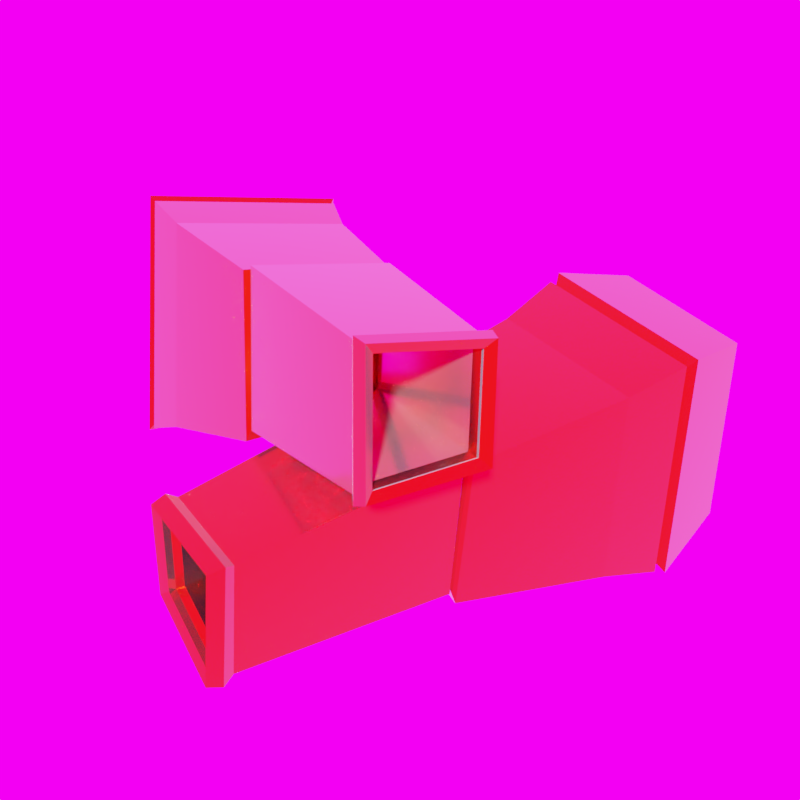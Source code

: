 # Source: RenderScene.blend  (saved by Blender 2.79.0; exported with 4.5.12 LTS)
import bpy
from mathutils import Matrix  # noqa: F401  (used for matrix-valued properties, if any)

bpy.ops.wm.read_factory_settings(use_empty=True)
scene = bpy.context.scene
scene.name = 'Scene'

# ---- collections
col_collection_1 = bpy.data.collections.new('Collection 1'); scene.collection.children.link(col_collection_1)

# ---- images (referenced by path relative to the original .blend; pixels are not part of the script)
import os
ASSET_DIR = os.environ.get("B2B_ASSET_DIR", "")  # directory of the original .blend (textures are referenced by path, not embedded)
HERE = os.path.dirname(os.path.abspath(__file__))  # packed textures are extracted next to this script under _unpacked/

def load_image(name, relpath, width, height, colorspace="sRGB"):
    """Load a texture the original file referenced (path relative to the .blend, or extracted next to this script)."""
    p = next((c for c in (os.path.join(HERE, relpath), os.path.join(ASSET_DIR, relpath)) if relpath and os.path.exists(c)), "")
    if p:
        img = bpy.data.images.load(p, check_existing=True)
        img.name = name
    else:  # same state as the original file: an image datablock whose file is absent (Cycles renders it pink)
        img = bpy.data.images.new(name, width, height)
        img.source = "FILE"
        img.filepath = "//" + (relpath or name)
    img.colorspace_settings.name = colorspace
    return img
img_fallout_jpg = load_image('fallout.jpg', 'fallout.jpg', 1024, 1024, 'sRGB')

# ---- materials (node trees are filled in below, after node groups)
mat_bronze = bpy.data.materials.new('Bronze')
mat_bronze.alpha_threshold = 0.0
mat_bronze.roughness = 0.5
mat_material_002 = bpy.data.materials.new('Material.002')
mat_material_002.alpha_threshold = 0.0
mat_material_002.roughness = 0.5

# ---- material node trees
mat_bronze.use_nodes = True; mat_bronze.node_tree.nodes.clear()
_N = mat_bronze.node_tree.nodes; _L = mat_bronze.node_tree.links
n0 = _N.new('ShaderNodeOutputMaterial'); n0.name = 'Material Output'; n0.location = (300, 300)
n1 = _N.new('ShaderNodeBsdfPrincipled'); n1.name = 'Principled BSDF'; n1.location = (-306, 338)
n1.width = 150
n1.subsurface_method = 'BURLEY'
n1.inputs[0].default_value = (0.686, 0.07055, 0.0, 1.0)
n1.inputs[1].default_value = 1.0
n1.inputs[2].default_value = 0.1392
n1.inputs[3].default_value = 1.45
n1.inputs[9].default_value = (1.0, 1.0, 1.0)
n1.inputs[15].default_value = 0.3103
n1.inputs[16].default_value = 0.5388
n1.inputs[24].default_value = 0.1871
_L.new(n1.outputs[0], n0.inputs[0])
n0.is_active_output = True
mat_material_002.use_nodes = True; mat_material_002.node_tree.nodes.clear()
_N = mat_material_002.node_tree.nodes; _L = mat_material_002.node_tree.links
n0 = _N.new('ShaderNodeOutputMaterial'); n0.name = 'Material Output'; n0.location = (300, 300)
n1 = _N.new('ShaderNodeBsdfDiffuse'); n1.name = 'Diffuse BSDF'; n1.location = (10, 300)
n1.inputs[0].default_value = (0.214, 0.214, 0.214, 1.0)
_L.new(n1.outputs[0], n0.inputs[0])
n0.is_active_output = True

# ---- world
world_world = bpy.data.worlds.new('World'); scene.world = world_world
world_world.use_nodes = True; world_world.node_tree.nodes.clear()
_N = world_world.node_tree.nodes; _L = world_world.node_tree.links
n0 = _N.new('ShaderNodeOutputWorld'); n0.name = 'World Output'; n0.location = (300, 300)
n1 = _N.new('ShaderNodeBackground'); n1.name = 'Background'; n1.location = (10, 300)
n1.inputs[1].default_value = 1.5
n2 = _N.new('ShaderNodeTexEnvironment'); n2.name = 'Environment Texture'; n2.location = (-180, 300)
n2.width = 140
n2.image = img_fallout_jpg
n2.interpolation = 'Closest'
n3 = _N.new('ShaderNodeTexCoord'); n3.name = 'Texture Coordinate'; n3.location = (-853, 355)
n4 = _N.new('ShaderNodeMapping'); n4.name = 'Mapping'; n4.location = (-577, 458)
n4.inputs[2].default_value = (0.0, 0.0, 1.222)
_L.new(n1.outputs[0], n0.inputs[0])
_L.new(n2.outputs[0], n1.inputs[0])
_L.new(n3.outputs[0], n4.inputs[0])
_L.new(n4.outputs[0], n2.inputs[0])
n0.is_active_output = True
world_world.color = (0.05088, 0.05088, 0.05088)
world_world.use_sun_shadow = False
world_world.sun_shadow_jitter_overblur = 0.0
world_world.cycles.sampling_method = 'MANUAL'
world_world.light_settings.ao_factor = 0.04138
world_world.light_settings.distance = 0.4

# ---- cameras
cam_camera = bpy.data.cameras.new('Camera')
cam_camera.clip_end = 100.0
cam_camera.sensor_width = 32.0
cam_camera.sensor_height = 18.0
cam_camera.ortho_scale = 7.0
cam_camera.shift_x = 0.04
cam_camera.shift_y = -0.14
cam_camera.dof.focus_distance = 0.0

# ---- lights
light_lamp = bpy.data.lights.new('Lamp', 'SUN')
light_lamp.transmission_factor = 0.0
light_lamp.cutoff_distance = 30.0
light_lamp.angle = 0.1993
light_lamp.energy = 0.6
light_lamp.shadow_buffer_clip_start = 1.001
light_lamp.shadow_soft_size = 0.1
light_lamp.shadow_cascade_max_distance = 1000.0

# ---- meshes
me_cube_000 = bpy.data.meshes.new('Cube.000')
me_cube_000.from_pydata([(0.4586, -0.4354, -0.4268), (0.4259, -0.4363, 0.4252), (0.4678, 0.3553, -0.4245), (0.5015, 0.4953, 0.4135), (-1.49, -0.5836, -0.5967), (-1.439, -0.6045, 0.4166), (-1.488, 0.579, -0.5975), (-1.439, 0.6381, 0.4151), (-0.473, 0.5404, -0.5343), (-0.4781, 0.6505, 0.5305), (-0.4725, -0.5884, -0.5309), (-0.5135, -0.5979, 0.5336), (-0.9309, 0.779, 0.5812), (-0.9634, -0.711, -0.6684), (-0.9634, 0.677, -0.6704), (-0.9534, -0.7289, 0.5835), (-0.9038, 0.6129, -0.6175), (-0.9047, -0.6633, 0.5407), (-0.8833, 0.7115, 0.5384), (-0.9047, -0.6457, -0.616), (-0.882, 0.6462, -0.6402), (-0.8853, -0.6997, 0.5698), (-0.8599, 0.7511, 0.5676), (-0.8823, -0.6831, -0.6382), (0.4659, -0.441, -0.3631), (0.4406, -0.4416, 0.3599), (0.5002, 0.2564, -0.3821), (0.5277, 0.3787, 0.3722), (0.5074, -0.467, -0.4047), (0.4743, -0.4669, 0.4003), (0.505, 0.292, -0.4095), (0.532, 0.4275, 0.396), (1.814, -0.3067, -0.266), (1.791, -0.3055, 0.3713), (1.815, 0.2929, -0.269), (1.829, 0.3943, 0.3631), (1.873, -0.3336, -0.2905), (1.846, -0.3333, 0.3954), (1.872, 0.3134, -0.2953), (1.898, 0.4267, 0.3904), (1.963, -0.3123, -0.2707), (1.94, -0.3126, 0.3759), (1.96, 0.2964, -0.2756), (1.988, 0.4015, 0.3694), (0.4256, -0.3862, -0.3716), (0.3948, -0.3862, 0.3698), (0.4256, 0.3109, -0.3716), (0.4563, 0.4445, 0.3698), (-1.467, -0.5321, -0.5384), (-1.407, -0.5493, 0.3672), (-1.467, 0.5279, -0.5384), (-1.407, 0.5814, 0.3672), (-0.4959, 0.4884, -0.4766), (-0.4985, 0.5937, 0.4766), (-0.4959, -0.5332, -0.4766), (-0.5321, -0.5436, 0.4766), (-0.9483, 0.7207, 0.528), (-0.9838, -0.6551, -0.6136), (-0.9838, 0.6232, -0.6136), (-0.9689, -0.6721, 0.528), (-0.9171, 0.5625, -0.5556), (-0.9096, -0.6082, 0.4816), (-0.8889, 0.6541, 0.4816), (-0.9171, -0.5933, -0.5556), (-0.8699, 0.5917, -0.5816), (-0.8669, -0.6421, 0.516), (-0.8433, 0.691, 0.516), (-0.8699, -0.6267, -0.5816), (0.4803, -0.377, -0.3158), (0.4542, -0.377, 0.3131), (0.4803, 0.2144, -0.3158), (0.5064, 0.3277, 0.3131), (0.5283, -0.4116, -0.3495), (0.4993, -0.4116, 0.3467), (0.5283, 0.243, -0.3495), (0.5571, 0.3684, 0.3467), (1.84, -0.2533, -0.2111), (1.818, -0.2533, 0.3162), (1.84, 0.2425, -0.2111), (1.862, 0.3375, 0.3162), (1.881, -0.2765, -0.2337), (1.857, -0.2765, 0.3387), (1.881, 0.2616, -0.2337), (1.904, 0.3647, 0.3387), (1.929, -0.2607, -0.2183), (1.907, -0.2607, 0.3233), (1.929, 0.2485, -0.2183), (1.952, 0.3461, 0.3233)], [], [(14, 6, 7, 12), (10, 0, 1, 11), (14, 13, 4, 6), (9, 11, 1, 3), (22, 21, 11, 9), (2, 0, 10, 8), (23, 10, 11, 21), (2, 8, 9, 3), (4, 13, 15, 5), (7, 5, 15, 12), (16, 19, 13, 14), (16, 14, 12, 18), (20, 16, 18, 22), (20, 23, 19, 16), (13, 19, 17, 15), (12, 15, 17, 18), (8, 10, 23, 20), (8, 20, 22, 9), (19, 23, 21, 17), (18, 17, 21, 22), (1, 25, 27, 3), (2, 26, 24, 0), (3, 27, 26, 2), (0, 24, 25, 1), (25, 29, 31, 27), (26, 30, 28, 24), (27, 31, 30, 26), (24, 28, 29, 25), (29, 33, 35, 31), (30, 34, 32, 28), (31, 35, 34, 30), (28, 32, 33, 29), (35, 39, 38, 34), (32, 36, 37, 33), (33, 37, 39, 35), (34, 38, 36, 32), (37, 41, 43, 39), (38, 42, 40, 36), (39, 43, 42, 38), (36, 40, 41, 37), (58, 56, 51, 50), (54, 55, 45, 44), (58, 50, 48, 57), (53, 47, 45, 55), (66, 53, 55, 65), (46, 52, 54, 44), (67, 65, 55, 54), (46, 47, 53, 52), (48, 49, 59, 57), (51, 56, 59, 49), (60, 58, 57, 63), (60, 62, 56, 58), (64, 66, 62, 60), (64, 60, 63, 67), (57, 59, 61, 63), (56, 62, 61, 59), (52, 64, 67, 54), (52, 53, 66, 64), (63, 61, 65, 67), (62, 66, 65, 61), (45, 47, 71, 69), (46, 44, 68, 70), (47, 46, 70, 71), (44, 45, 69, 68), (69, 71, 75, 73), (70, 68, 72, 74), (71, 70, 74, 75), (68, 69, 73, 72), (73, 75, 79, 77), (74, 72, 76, 78), (75, 74, 78, 79), (72, 73, 77, 76), (79, 78, 82, 83), (76, 77, 81, 80), (77, 79, 83, 81), (78, 76, 80, 82), (81, 83, 87, 85), (82, 80, 84, 86), (83, 82, 86, 87), (80, 81, 85, 84), (6, 50, 51, 7), (4, 48, 50, 6), (7, 51, 49, 5), (5, 49, 48, 4), (42, 86, 84, 40), (40, 84, 85, 41), (41, 85, 87, 43), (43, 87, 86, 42)])
me_cube_000.polygons.foreach_set('use_smooth', [True] * 88)
_k = set([(0, 1), (0, 2), (0, 10), (0, 24), (1, 3), (1, 11), (1, 25), (2, 3), (2, 8), (2, 26), (3, 9), (3, 27), (4, 5), (4, 6), (4, 13), (4, 48), (5, 7), (5, 15), (5, 49), (6, 7), (6, 14), (6, 50), (7, 12), (7, 51), (8, 9), (8, 10), (8, 20), (9, 11), (9, 22), (10, 11), (10, 23), (11, 21), (12, 14), (12, 15), (12, 18), (13, 14), (13, 15), (13, 19), (14, 16), (15, 17), (16, 18), (16, 19), (16, 20), (17, 18), (17, 19), (17, 21), (18, 22), (19, 23), (20, 22), (20, 23), (21, 22), (21, 23), (24, 25), (24, 26), (24, 28), (25, 27), (25, 29), (26, 27), (26, 30), (27, 31), (28, 29), (28, 30), (28, 32), (29, 31), (29, 33), (30, 31), (30, 34), (31, 35), (32, 33), (32, 34), (32, 36), (33, 35), (33, 37), (34, 35), (34, 38), (35, 39), (36, 37), (36, 38), (36, 40), (37, 39), (37, 41), (38, 39), (38, 42), (39, 43), (40, 41), (40, 42), (40, 84), (41, 43), (41, 85), (42, 43), (42, 86), (43, 87), (44, 46), (44, 54), (44, 68), (45, 47), (45, 55), (45, 69), (46, 47), (46, 52), (46, 70), (47, 53), (47, 71), (48, 49), (48, 50), (48, 57), (49, 51), (49, 59), (50, 51), (50, 58), (51, 56), (52, 53), (52, 54), (52, 64), (53, 66), (54, 55), (54, 67), (55, 65), (56, 58), (56, 59), (56, 62), (57, 58), (57, 59), (57, 63), (58, 60), (59, 61), (60, 62), (60, 63), (60, 64), (61, 62), (61, 63), (61, 65), (62, 66), (63, 67), (64, 66), (64, 67), (65, 66), (65, 67), (68, 69), (68, 70), (68, 72), (69, 71), (69, 73), (70, 71), (70, 74), (71, 75), (72, 73), (72, 74), (72, 76), (73, 75), (73, 77), (74, 75), (74, 78), (75, 79), (76, 77), (76, 78), (76, 80), (77, 79), (77, 81), (78, 79), (78, 82), (79, 83), (80, 81), (80, 82), (80, 84), (81, 83), (81, 85), (82, 83), (82, 86), (83, 87), (84, 85), (84, 86), (85, 87), (86, 87)])
me_cube_000.attributes.new('sharp_edge', 'BOOLEAN', 'EDGE').data.foreach_set('value', [ (min(e.vertices), max(e.vertices)) in _k for e in me_cube_000.edges])
me_cube_000.materials.append(mat_bronze)
me_cube_000.use_remesh_preserve_volume = False
me_cube_000.use_remesh_preserve_attributes = False
me_cube_000.use_mirror_vertex_groups = False
me_cube_000.update()
me_cube_000.normals_split_custom_set([tuple(v) for v in zip(*[iter([-0.2197, 0.9736, -0.06133, -0.2197, 0.9736, -0.06133, -0.2197, 0.9736, -0.06133, -0.2197, 0.9736, -0.06133, 0.1659, -0.9861, 0.0009985, 0.1659, -0.9861, 0.0009985, 0.1659, -0.9861, 0.0009985, 0.1659, -0.9861, 0.0009985, -0.1364, -0.00101, -0.9907, -0.1364, -0.00101, -0.9907, -0.1364, -0.00101, -0.9907, -0.1364, -0.00101, -0.9907, 0.1166, 0.0008166, 0.9932, 0.1166, 0.0008166, 0.9932, 0.1166, 0.0008166, 0.9932, 0.1166, 0.0008166, 0.9932, 0.09676, -0.0001919, 0.9953, 0.09676, -0.0001919, 0.9953, 0.09676, -0.0001919, 0.9953, 0.09676, -0.0001919, 0.9953, 0.1136, -0.001079, -0.9935, 0.1136, -0.001079, -0.9935, 0.1136, -0.001079, -0.9935, 0.1136, -0.001079, -0.9935, 0.2443, -0.9697, -0.006385, 0.2443, -0.9697, -0.006385, 0.2443, -0.9697, -0.006385, 0.2443, -0.9697, -0.006385, 0.1725, 0.9763, -0.131, 0.1725, 0.9763, -0.131, 0.1725, 0.9763, -0.131, 0.1725, 0.9763, -0.131, -0.2406, -0.9706, -0.01022, -0.2406, -0.9706, -0.01022, -0.2406, -0.9706, -0.01022, -0.2406, -0.9706, -0.01022, -0.3178, 0.003927, 0.9481, -0.3178, 0.003927, 0.9481, -0.3178, 0.003927, 0.9481, -0.3178, 0.003927, 0.9481, 0.6649, -0.001229, -0.7469, 0.6649, -0.001229, -0.7469, 0.6649, -0.001229, -0.7469, 0.6649, -0.001229, -0.7469, 0.7761, 0.6268, -0.06929, 0.7761, 0.6268, -0.06929, 0.7761, 0.6268, -0.06929, 0.7761, 0.6268, -0.06929, -0.8487, 0.5281, -0.03017, -0.8487, 0.5281, -0.03017, -0.8487, 0.5281, -0.03017, -0.8487, 0.5281, -0.03017, -0.7128, -0.0005847, -0.7013, -0.7128, -0.0005847, -0.7013, -0.7128, -0.0005847, -0.7013, -0.7128, -0.0005847, -0.7013, 0.7737, -0.6335, -0.01255, 0.7737, -0.6335, -0.01255, 0.7737, -0.6335, -0.01255, 0.7737, -0.6335, -0.01255, 0.6641, -0.008946, 0.7476, 0.6641, -0.008946, 0.7476, 0.6641, -0.008946, 0.7476, 0.6641, -0.008946, 0.7476, 0.252, -0.002094, -0.9677, 0.252, -0.002094, -0.9677, 0.252, -0.002094, -0.9677, 0.252, -0.002094, -0.9677, 0.259, 0.9614, -0.09292, 0.259, 0.9614, -0.09292, 0.259, 0.9614, -0.09292, 0.259, 0.9614, -0.09292, -0.8699, -0.4932, -0.008216, -0.8699, -0.4932, -0.008216, -0.8699, -0.4932, -0.008216, -0.8699, -0.4932, -0.008216, -0.8063, 0.01431, 0.5913, -0.8063, 0.01431, 0.5913, -0.8063, 0.01431, 0.5913, -0.8063, 0.01431, 0.5913, 0.8951, -0.08331, 0.4381, 0.8951, -0.08331, 0.4381, 0.8951, -0.08331, 0.4381, 0.8951, -0.08331, 0.4381, 0.9255, -0.03131, -0.3775, 0.9255, -0.03131, -0.3775, 0.9255, -0.03131, -0.3775, 0.9255, -0.03131, -0.3775, 0.962, 0.2611, -0.08003, 0.962, 0.2611, -0.08003, 0.962, 0.2611, -0.08003, 0.962, 0.2611, -0.08003, -0.4461, -0.8948, -0.01724, -0.4461, -0.8948, -0.01724, -0.4461, -0.8948, -0.01724, -0.4461, -0.8948, -0.01724, -0.8697, 0.0712, 0.4884, -0.8697, 0.0712, 0.4884, -0.8697, 0.0712, 0.4884, -0.8697, 0.0712, 0.4884, -0.8307, 0.00916, -0.5566, -0.8307, 0.00916, -0.5566, -0.8307, 0.00916, -0.5566, -0.8307, 0.00916, -0.5566, -0.994, 0.1081, 0.01685, -0.994, 0.1081, 0.01685, -0.994, 0.1081, 0.01685, -0.994, 0.1081, 0.01685, -0.563, -0.8262, -0.02176, -0.563, -0.8262, -0.02176, -0.563, -0.8262, -0.02176, -0.563, -0.8262, -0.02176, 0.02335, 0.006495, 0.9997, 0.02335, 0.006495, 0.9997, 0.02335, 0.006495, 0.9997, 0.02335, 0.006495, 0.9997, 0.1064, -0.005589, -0.9943, 0.1064, -0.005589, -0.9943, 0.1064, -0.005589, -0.9943, 0.1064, -0.005589, -0.9943, 0.01895, 0.9864, -0.1631, 0.01895, 0.9864, -0.1631, 0.01895, 0.9864, -0.1631, 0.01895, 0.9864, -0.1631, 0.1215, -0.9926, 0.005625, 0.1215, -0.9926, 0.005625, 0.1215, -0.9926, 0.005625, 0.1215, -0.9926, 0.005625, -0.38, 0.9147, -0.1375, -0.38, 0.9147, -0.1375, -0.38, 0.9147, -0.1375, -0.38, 0.9147, -0.1375, -0.4308, -0.9023, -0.01538, -0.4308, -0.9023, -0.01538, -0.4308, -0.9023, -0.01538, -0.4308, -0.9023, -0.01538, -0.3797, 0.03184, 0.9246, -0.3797, 0.03184, 0.9246, -0.3797, 0.03184, 0.9246, -0.3797, 0.03184, 0.9246, -0.4005, -0.005705, -0.9163, -0.4005, -0.005705, -0.9163, -0.4005, -0.005705, -0.9163, -0.4005, -0.005705, -0.9163, 0.2154, -0.007086, 0.9765, 0.2154, -0.007086, 0.9765, 0.2154, -0.007086, 0.9765, 0.2154, -0.007086, 0.9765, 0.217, -0.006936, -0.9762, 0.217, -0.006936, -0.9762, 0.217, -0.006936, -0.9762, 0.217, -0.006936, -0.9762, 0.226, 0.9598, -0.1667, 0.226, 0.9598, -0.1667, 0.226, 0.9598, -0.1667, 0.226, 0.9598, -0.1667, 0.2234, -0.9747, 0.008269, 0.2234, -0.9747, 0.008269, 0.2234, -0.9747, 0.008269, 0.2234, -0.9747, 0.008269, 0.2361, -0.9698, 0.06046, 0.2361, -0.9698, 0.06046, 0.2361, -0.9698, 0.06046, 0.2361, -0.9698, 0.06046, -0.1625, 0.9867, -0.0003633, -0.1625, 0.9867, -0.0003633, -0.1603, 0.9871, -0.00563, -0.1602, 0.9871, -0.005723, 0.1536, 0.0, 0.9881, 0.1536, 0.0, 0.9881, 0.1536, 0.0, 0.9881, 0.1536, 0.0, 0.9881, -0.113, 0.005285, -0.9936, -0.1128, 0.005451, -0.9936, -0.1128, 0.005451, -0.9936, -0.113, 0.005225, -0.9936, -0.115, 0.002662, -0.9934, -0.113, 0.005285, -0.9936, -0.113, 0.005225, -0.9936, -0.115, 0.002662, -0.9934, -0.1132, 0.0, 0.9936, -0.1132, 0.0, 0.9936, -0.1132, 0.0, 0.9936, -0.1132, 0.0, 0.9936, -0.2622, 0.965, 0.007913, -0.2622, 0.965, 0.007913, -0.2622, 0.965, 0.007913, -0.2622, 0.965, 0.007913, -0.1697, -0.9755, 0.1403, -0.1697, -0.9755, 0.1403, -0.1697, -0.9755, 0.1403, -0.1697, -0.9755, 0.1403, 0.2573, 0.9663, 0.006646, 0.2573, 0.9663, 0.006646, 0.2573, 0.9663, 0.006646, 0.2573, 0.9663, 0.006646, 0.3378, -0.002758, -0.9412, 0.3378, -0.002758, -0.9412, 0.3378, -0.002758, -0.9412, 0.3378, -0.002758, -0.9412, -0.6556, 0.0, 0.7551, -0.6556, 0.0, 0.7551, -0.6556, 0.0, 0.7551, -0.6556, 0.0, 0.7551, -0.7116, -0.6979, 0.08137, -0.7116, -0.6979, 0.08137, -0.7116, -0.6979, 0.08137, -0.7116, -0.6979, 0.08137, 0.5762, -0.8153, 0.05809, 0.5762, -0.8153, 0.05809, 0.5762, -0.8153, 0.05809, 0.5762, -0.8153, 0.05809, 0.482, 0.0, 0.8762, 0.482, 0.0, 0.8762, 0.482, 0.0, 0.8762, 0.482, 0.0, 0.8762, -0.7072, 0.7068, 0.01761, -0.7072, 0.7068, 0.01761, -0.7072, 0.7068, 0.01761, -0.7072, 0.7068, 0.01761, -0.6154, 0.009591, -0.7881, -0.6154, 0.009591, -0.7881, -0.6154, 0.009591, -0.7881, -0.6154, 0.009591, -0.7881, -0.2703, 0.0, 0.9628, -0.2703, 0.0, 0.9628, -0.2703, 0.0, 0.9628, -0.2703, 0.0, 0.9628, -0.2759, -0.9561, 0.09857, -0.2759, -0.9561, 0.09857, -0.2759, -0.9561, 0.09857, -0.2759, -0.9561, 0.09857, 0.5984, 0.8011, 0.008471, 0.5984, 0.8011, 0.008471, 0.5984, 0.8011, 0.008471, 0.5984, 0.8011, 0.008471, 0.6142, -0.01051, -0.789, 0.6142, -0.01051, -0.789, 0.6142, -0.01051, -0.789, 0.6142, -0.01051, -0.789, -0.6938, 0.05139, -0.7183, -0.6938, 0.05139, -0.7183, -0.6938, 0.05139, -0.7183, -0.6938, 0.05139, -0.7183, -0.7138, 0.0, 0.7004, -0.7138, 0.0, 0.7004, -0.7138, 0.0, 0.7004, -0.7138, 0.0, 0.7004, -0.8913, -0.4384, 0.1159, -0.8913, -0.4384, 0.1159, -0.8913, -0.4384, 0.1159, -0.8913, -0.4384, 0.1159, -0.1602, 0.9871, -0.005723, -0.1603, 0.9871, -0.00563, -0.1599, 0.9871, -0.006643, -0.1599, 0.9871, -0.006643, 0.5756, -0.04263, -0.8166, 0.5756, -0.04263, -0.8166, 0.5756, -0.04263, -0.8166, 0.5756, -0.04263, -0.8166, 0.5743, 0.0, 0.8186, 0.5743, 0.0, 0.8186, 0.5743, 0.0, 0.8186, 0.5743, 0.0, 0.8186, 0.5704, -0.8121, 0.1227, 0.5704, -0.8121, 0.1227, 0.5704, -0.8121, 0.1227, 0.5704, -0.8121, 0.1227, 0.597, 0.8019, 0.02481, 0.597, 0.8019, 0.02481, 0.597, 0.8019, 0.02481, 0.597, 0.8019, 0.02481, -0.02338, 0.001731, -0.9997, -0.02338, 0.001731, -0.9997, -0.02338, 0.001731, -0.9997, -0.02338, 0.001731, -0.9997, -0.1049, 0.0, 0.9945, -0.1049, 0.0, 0.9945, -0.1049, 0.0, 0.9945, -0.1049, 0.0, 0.9945, -0.01916, -0.9838, 0.178, -0.01916, -0.9838, 0.178, -0.01916, -0.9838, 0.178, -0.01916, -0.9838, 0.178, -0.1193, 0.9928, -0.004956, -0.1193, 0.9928, -0.004956, -0.1193, 0.9928, -0.004956, -0.1193, 0.9928, -0.004956, 0.4855, -0.8637, 0.1355, 0.4855, -0.8637, 0.1355, 0.4855, -0.8637, 0.1355, 0.4855, -0.8637, 0.1355, 0.5073, 0.8615, 0.02108, 0.5073, 0.8615, 0.02108, 0.5073, 0.8615, 0.02108, 0.5073, 0.8615, 0.02108, 0.4885, -0.03618, -0.8718, 0.4885, -0.03618, -0.8718, 0.4885, -0.03618, -0.8718, 0.4885, -0.03618, -0.8718, 0.4874, 0.0, 0.8732, 0.4874, 0.0, 0.8732, 0.4874, 0.0, 0.8732, 0.4874, 0.0, 0.8732, -0.3022, 0.02238, -0.953, -0.3022, 0.02238, -0.953, -0.3022, 0.02238, -0.953, -0.3022, 0.02238, -0.953, -0.3029, 0.0, 0.953, -0.3029, 0.0, 0.953, -0.3029, 0.0, 0.953, -0.3029, 0.0, 0.953, -0.3097, -0.9334, 0.181, -0.3097, -0.9334, 0.181, -0.3097, -0.9334, 0.181, -0.3097, -0.9334, 0.181, -0.3075, 0.9515, -0.01278, -0.3075, 0.9515, -0.01278, -0.3075, 0.9515, -0.01278, -0.3075, 0.9515, -0.01278, -0.8968, -0.4357, 0.07697, -0.8968, -0.4357, 0.07697, -0.8968, -0.4357, 0.07697, -0.8968, -0.4357, 0.07697, -0.9367, 0.0007809, 0.35, -0.9367, 0.0007809, 0.35, -0.9367, 0.0007809, 0.35, -0.9367, 0.0007809, 0.35, -0.8322, -0.0002195, -0.5545, -0.8322, -0.0002195, -0.5545, -0.8322, -0.0002195, -0.5545, -0.8322, -0.0002195, -0.5545, -0.8882, 0.4555, 0.06049, -0.8882, 0.4555, 0.06049, -0.8882, 0.4555, 0.06049, -0.8882, 0.4555, 0.06049, 0.8613, 0.004083, 0.508, 0.8613, 0.004083, 0.508, 0.8613, 0.004083, 0.508, 0.8613, 0.004083, 0.508, 0.8414, 0.5395, 0.03252, 0.8414, 0.5395, 0.03252, 0.8414, 0.5395, 0.03252, 0.8414, 0.5395, 0.03252, 0.8159, -0.06086, -0.575, 0.8159, -0.06086, -0.575, 0.8159, -0.06086, -0.575, 0.8159, -0.06086, -0.575, 0.8365, -0.545, 0.05738, 0.8365, -0.545, 0.05738, 0.8365, -0.545, 0.05738, 0.8365, -0.545, 0.05738])] * 3)])
me_cube_001 = bpy.data.meshes.new('Cube.001')
me_cube_001.from_pydata([(0.4586, -0.4354, -0.4268), (0.4259, -0.4363, 0.4252), (0.4678, 0.3553, -0.4245), (0.5015, 0.4953, 0.4135), (-1.49, -0.5836, -0.5967), (-1.439, -0.6045, 0.4166), (-1.488, 0.579, -0.5975), (-1.439, 0.6381, 0.4151), (-0.473, 0.5404, -0.5343), (-0.4781, 0.6505, 0.5305), (-0.4725, -0.5884, -0.5309), (-0.5135, -0.5979, 0.5336), (-0.9309, 0.779, 0.5812), (-0.9634, -0.711, -0.6684), (-0.9634, 0.677, -0.6704), (-0.9534, -0.7289, 0.5835), (-0.9038, 0.6129, -0.6175), (-0.9047, -0.6633, 0.5407), (-0.8833, 0.7115, 0.5384), (-0.9047, -0.6457, -0.616), (-0.882, 0.6462, -0.6402), (-0.8853, -0.6997, 0.5698), (-0.8599, 0.7511, 0.5676), (-0.8823, -0.6831, -0.6382), (0.4659, -0.441, -0.3631), (0.4406, -0.4416, 0.3599), (0.5002, 0.2564, -0.3821), (0.5277, 0.3787, 0.3722), (0.5074, -0.467, -0.4047), (0.4743, -0.4669, 0.4003), (0.505, 0.292, -0.4095), (0.532, 0.4275, 0.396), (1.814, -0.3067, -0.266), (1.791, -0.3055, 0.3713), (1.815, 0.2929, -0.269), (1.829, 0.3943, 0.3631), (1.873, -0.3336, -0.2905), (1.846, -0.3333, 0.3954), (1.872, 0.3134, -0.2953), (1.898, 0.4267, 0.3904), (1.963, -0.3123, -0.2707), (1.94, -0.3126, 0.3759), (1.96, 0.2964, -0.2756), (1.988, 0.4015, 0.3694), (0.4256, -0.3862, -0.3716), (0.3948, -0.3862, 0.3698), (0.4256, 0.3109, -0.3716), (0.4563, 0.4445, 0.3698), (-1.467, -0.5321, -0.5384), (-1.407, -0.5493, 0.3672), (-1.467, 0.5279, -0.5384), (-1.407, 0.5814, 0.3672), (-0.4959, 0.4884, -0.4766), (-0.4985, 0.5937, 0.4766), (-0.4959, -0.5332, -0.4766), (-0.5321, -0.5436, 0.4766), (-0.9483, 0.7207, 0.528), (-0.9838, -0.6551, -0.6136), (-0.9838, 0.6232, -0.6136), (-0.9689, -0.6721, 0.528), (-0.9171, 0.5625, -0.5556), (-0.9096, -0.6082, 0.4816), (-0.8889, 0.6541, 0.4816), (-0.9171, -0.5933, -0.5556), (-0.8699, 0.5917, -0.5816), (-0.8669, -0.6421, 0.516), (-0.8433, 0.691, 0.516), (-0.8699, -0.6267, -0.5816), (0.4803, -0.377, -0.3158), (0.4542, -0.377, 0.3131), (0.4803, 0.2144, -0.3158), (0.5064, 0.3277, 0.3131), (0.5283, -0.4116, -0.3495), (0.4993, -0.4116, 0.3467), (0.5283, 0.243, -0.3495), (0.5571, 0.3684, 0.3467), (1.84, -0.2533, -0.2111), (1.818, -0.2533, 0.3162), (1.84, 0.2425, -0.2111), (1.862, 0.3375, 0.3162), (1.881, -0.2765, -0.2337), (1.857, -0.2765, 0.3387), (1.881, 0.2616, -0.2337), (1.904, 0.3647, 0.3387), (1.929, -0.2607, -0.2183), (1.907, -0.2607, 0.3233), (1.929, 0.2485, -0.2183), (1.952, 0.3461, 0.3233)], [], [(14, 6, 7, 12), (10, 0, 1, 11), (14, 13, 4, 6), (9, 11, 1, 3), (22, 21, 11, 9), (2, 0, 10, 8), (23, 10, 11, 21), (2, 8, 9, 3), (4, 13, 15, 5), (7, 5, 15, 12), (16, 19, 13, 14), (16, 14, 12, 18), (20, 16, 18, 22), (20, 23, 19, 16), (13, 19, 17, 15), (12, 15, 17, 18), (8, 10, 23, 20), (8, 20, 22, 9), (19, 23, 21, 17), (18, 17, 21, 22), (1, 25, 27, 3), (2, 26, 24, 0), (3, 27, 26, 2), (0, 24, 25, 1), (25, 29, 31, 27), (26, 30, 28, 24), (27, 31, 30, 26), (24, 28, 29, 25), (29, 33, 35, 31), (30, 34, 32, 28), (31, 35, 34, 30), (28, 32, 33, 29), (35, 39, 38, 34), (32, 36, 37, 33), (33, 37, 39, 35), (34, 38, 36, 32), (37, 41, 43, 39), (38, 42, 40, 36), (39, 43, 42, 38), (36, 40, 41, 37), (58, 56, 51, 50), (54, 55, 45, 44), (58, 50, 48, 57), (53, 47, 45, 55), (66, 53, 55, 65), (46, 52, 54, 44), (67, 65, 55, 54), (46, 47, 53, 52), (48, 49, 59, 57), (51, 56, 59, 49), (60, 58, 57, 63), (60, 62, 56, 58), (64, 66, 62, 60), (64, 60, 63, 67), (57, 59, 61, 63), (56, 62, 61, 59), (52, 64, 67, 54), (52, 53, 66, 64), (63, 61, 65, 67), (62, 66, 65, 61), (45, 47, 71, 69), (46, 44, 68, 70), (47, 46, 70, 71), (44, 45, 69, 68), (69, 71, 75, 73), (70, 68, 72, 74), (71, 70, 74, 75), (68, 69, 73, 72), (73, 75, 79, 77), (74, 72, 76, 78), (75, 74, 78, 79), (72, 73, 77, 76), (79, 78, 82, 83), (76, 77, 81, 80), (77, 79, 83, 81), (78, 76, 80, 82), (81, 83, 87, 85), (82, 80, 84, 86), (83, 82, 86, 87), (80, 81, 85, 84), (6, 50, 51, 7), (4, 48, 50, 6), (7, 51, 49, 5), (5, 49, 48, 4), (42, 86, 84, 40), (40, 84, 85, 41), (41, 85, 87, 43), (43, 87, 86, 42)])
me_cube_001.polygons.foreach_set('use_smooth', [True] * 88)
_k = set([(0, 1), (0, 2), (0, 10), (0, 24), (1, 3), (1, 11), (1, 25), (2, 3), (2, 8), (2, 26), (3, 9), (3, 27), (4, 5), (4, 6), (4, 13), (4, 48), (5, 7), (5, 15), (5, 49), (6, 7), (6, 14), (6, 50), (7, 12), (7, 51), (8, 9), (8, 10), (8, 20), (9, 11), (9, 22), (10, 11), (10, 23), (11, 21), (12, 14), (12, 15), (12, 18), (13, 14), (13, 15), (13, 19), (14, 16), (15, 17), (16, 18), (16, 19), (16, 20), (17, 18), (17, 19), (17, 21), (18, 22), (19, 23), (20, 22), (20, 23), (21, 22), (21, 23), (24, 25), (24, 26), (24, 28), (25, 27), (25, 29), (26, 27), (26, 30), (27, 31), (28, 29), (28, 30), (28, 32), (29, 31), (29, 33), (30, 31), (30, 34), (31, 35), (32, 33), (32, 34), (32, 36), (33, 35), (33, 37), (34, 35), (34, 38), (35, 39), (36, 37), (36, 38), (36, 40), (37, 39), (37, 41), (38, 39), (38, 42), (39, 43), (40, 41), (40, 42), (40, 84), (41, 43), (41, 85), (42, 43), (42, 86), (43, 87), (44, 46), (44, 54), (44, 68), (45, 47), (45, 55), (45, 69), (46, 47), (46, 52), (46, 70), (47, 53), (47, 71), (48, 49), (48, 50), (48, 57), (49, 51), (49, 59), (50, 51), (50, 58), (51, 56), (52, 53), (52, 54), (52, 64), (53, 66), (54, 55), (54, 67), (55, 65), (56, 58), (56, 59), (56, 62), (57, 58), (57, 59), (57, 63), (58, 60), (59, 61), (60, 62), (60, 63), (60, 64), (61, 62), (61, 63), (61, 65), (62, 66), (63, 67), (64, 66), (64, 67), (65, 66), (65, 67), (68, 69), (68, 70), (68, 72), (69, 71), (69, 73), (70, 71), (70, 74), (71, 75), (72, 73), (72, 74), (72, 76), (73, 75), (73, 77), (74, 75), (74, 78), (75, 79), (76, 77), (76, 78), (76, 80), (77, 79), (77, 81), (78, 79), (78, 82), (79, 83), (80, 81), (80, 82), (80, 84), (81, 83), (81, 85), (82, 83), (82, 86), (83, 87), (84, 85), (84, 86), (85, 87), (86, 87)])
me_cube_001.attributes.new('sharp_edge', 'BOOLEAN', 'EDGE').data.foreach_set('value', [ (min(e.vertices), max(e.vertices)) in _k for e in me_cube_001.edges])
me_cube_001.materials.append(mat_bronze)
me_cube_001.use_remesh_preserve_volume = False
me_cube_001.use_remesh_preserve_attributes = False
me_cube_001.use_mirror_vertex_groups = False
me_cube_001.update()
me_cube_001.normals_split_custom_set([tuple(v) for v in zip(*[iter([-0.2197, 0.9736, -0.06133, -0.2197, 0.9736, -0.06133, -0.2197, 0.9736, -0.06133, -0.2197, 0.9736, -0.06133, 0.1659, -0.9861, 0.0009985, 0.1659, -0.9861, 0.0009985, 0.1659, -0.9861, 0.0009985, 0.1659, -0.9861, 0.0009985, -0.1364, -0.00101, -0.9907, -0.1364, -0.00101, -0.9907, -0.1364, -0.00101, -0.9907, -0.1364, -0.00101, -0.9907, 0.1166, 0.0008166, 0.9932, 0.1166, 0.0008166, 0.9932, 0.1166, 0.0008166, 0.9932, 0.1166, 0.0008166, 0.9932, 0.09676, -0.0001919, 0.9953, 0.09676, -0.0001919, 0.9953, 0.09676, -0.0001919, 0.9953, 0.09676, -0.0001919, 0.9953, 0.1136, -0.001079, -0.9935, 0.1136, -0.001079, -0.9935, 0.1136, -0.001079, -0.9935, 0.1136, -0.001079, -0.9935, 0.2443, -0.9697, -0.006385, 0.2443, -0.9697, -0.006385, 0.2443, -0.9697, -0.006385, 0.2443, -0.9697, -0.006385, 0.1725, 0.9763, -0.131, 0.1725, 0.9763, -0.131, 0.1725, 0.9763, -0.131, 0.1725, 0.9763, -0.131, -0.2406, -0.9706, -0.01022, -0.2406, -0.9706, -0.01022, -0.2406, -0.9706, -0.01022, -0.2406, -0.9706, -0.01022, -0.3178, 0.003927, 0.9481, -0.3178, 0.003927, 0.9481, -0.3178, 0.003927, 0.9481, -0.3178, 0.003927, 0.9481, 0.6649, -0.001229, -0.7469, 0.6649, -0.001229, -0.7469, 0.6649, -0.001229, -0.7469, 0.6649, -0.001229, -0.7469, 0.7761, 0.6268, -0.06929, 0.7761, 0.6268, -0.06929, 0.7761, 0.6268, -0.06929, 0.7761, 0.6268, -0.06929, -0.8487, 0.5281, -0.03017, -0.8487, 0.5281, -0.03017, -0.8487, 0.5281, -0.03017, -0.8487, 0.5281, -0.03017, -0.7128, -0.0005847, -0.7013, -0.7128, -0.0005847, -0.7013, -0.7128, -0.0005847, -0.7013, -0.7128, -0.0005847, -0.7013, 0.7737, -0.6335, -0.01255, 0.7737, -0.6335, -0.01255, 0.7737, -0.6335, -0.01255, 0.7737, -0.6335, -0.01255, 0.6641, -0.008946, 0.7476, 0.6641, -0.008946, 0.7476, 0.6641, -0.008946, 0.7476, 0.6641, -0.008946, 0.7476, 0.252, -0.002094, -0.9677, 0.252, -0.002094, -0.9677, 0.252, -0.002094, -0.9677, 0.252, -0.002094, -0.9677, 0.259, 0.9614, -0.09292, 0.259, 0.9614, -0.09292, 0.259, 0.9614, -0.09292, 0.259, 0.9614, -0.09292, -0.8699, -0.4932, -0.008216, -0.8699, -0.4932, -0.008216, -0.8699, -0.4932, -0.008216, -0.8699, -0.4932, -0.008216, -0.8063, 0.01431, 0.5913, -0.8063, 0.01431, 0.5913, -0.8063, 0.01431, 0.5913, -0.8063, 0.01431, 0.5913, 0.8951, -0.08331, 0.4381, 0.8951, -0.08331, 0.4381, 0.8951, -0.08331, 0.4381, 0.8951, -0.08331, 0.4381, 0.9255, -0.03131, -0.3775, 0.9255, -0.03131, -0.3775, 0.9255, -0.03131, -0.3775, 0.9255, -0.03131, -0.3775, 0.962, 0.2611, -0.08003, 0.962, 0.2611, -0.08003, 0.962, 0.2611, -0.08003, 0.962, 0.2611, -0.08003, -0.4461, -0.8948, -0.01724, -0.4461, -0.8948, -0.01724, -0.4461, -0.8948, -0.01724, -0.4461, -0.8948, -0.01724, -0.8697, 0.0712, 0.4884, -0.8697, 0.0712, 0.4884, -0.8697, 0.0712, 0.4884, -0.8697, 0.0712, 0.4884, -0.8307, 0.00916, -0.5566, -0.8307, 0.00916, -0.5566, -0.8307, 0.00916, -0.5566, -0.8307, 0.00916, -0.5566, -0.994, 0.1081, 0.01685, -0.994, 0.1081, 0.01685, -0.994, 0.1081, 0.01685, -0.994, 0.1081, 0.01685, -0.563, -0.8262, -0.02176, -0.563, -0.8262, -0.02176, -0.563, -0.8262, -0.02176, -0.563, -0.8262, -0.02176, 0.02335, 0.006495, 0.9997, 0.02335, 0.006495, 0.9997, 0.02335, 0.006495, 0.9997, 0.02335, 0.006495, 0.9997, 0.1064, -0.005589, -0.9943, 0.1064, -0.005589, -0.9943, 0.1064, -0.005589, -0.9943, 0.1064, -0.005589, -0.9943, 0.01895, 0.9864, -0.1631, 0.01895, 0.9864, -0.1631, 0.01895, 0.9864, -0.1631, 0.01895, 0.9864, -0.1631, 0.1215, -0.9926, 0.005625, 0.1215, -0.9926, 0.005625, 0.1215, -0.9926, 0.005625, 0.1215, -0.9926, 0.005625, -0.38, 0.9147, -0.1375, -0.38, 0.9147, -0.1375, -0.38, 0.9147, -0.1375, -0.38, 0.9147, -0.1375, -0.4308, -0.9023, -0.01538, -0.4308, -0.9023, -0.01538, -0.4308, -0.9023, -0.01538, -0.4308, -0.9023, -0.01538, -0.3797, 0.03184, 0.9246, -0.3797, 0.03184, 0.9246, -0.3797, 0.03184, 0.9246, -0.3797, 0.03184, 0.9246, -0.4005, -0.005705, -0.9163, -0.4005, -0.005705, -0.9163, -0.4005, -0.005705, -0.9163, -0.4005, -0.005705, -0.9163, 0.2154, -0.007086, 0.9765, 0.2154, -0.007086, 0.9765, 0.2154, -0.007086, 0.9765, 0.2154, -0.007086, 0.9765, 0.217, -0.006936, -0.9762, 0.217, -0.006936, -0.9762, 0.217, -0.006936, -0.9762, 0.217, -0.006936, -0.9762, 0.226, 0.9598, -0.1667, 0.226, 0.9598, -0.1667, 0.226, 0.9598, -0.1667, 0.226, 0.9598, -0.1667, 0.2234, -0.9747, 0.008269, 0.2234, -0.9747, 0.008269, 0.2234, -0.9747, 0.008269, 0.2234, -0.9747, 0.008269, 0.2361, -0.9698, 0.06046, 0.2361, -0.9698, 0.06046, 0.2361, -0.9698, 0.06046, 0.2361, -0.9698, 0.06046, -0.1625, 0.9867, -0.0003633, -0.1625, 0.9867, -0.0003633, -0.1603, 0.9871, -0.00563, -0.1602, 0.9871, -0.005723, 0.1536, 0.0, 0.9881, 0.1536, 0.0, 0.9881, 0.1536, 0.0, 0.9881, 0.1536, 0.0, 0.9881, -0.113, 0.005285, -0.9936, -0.1128, 0.005451, -0.9936, -0.1128, 0.005451, -0.9936, -0.113, 0.005225, -0.9936, -0.115, 0.002662, -0.9934, -0.113, 0.005285, -0.9936, -0.113, 0.005225, -0.9936, -0.115, 0.002662, -0.9934, -0.1132, 0.0, 0.9936, -0.1132, 0.0, 0.9936, -0.1132, 0.0, 0.9936, -0.1132, 0.0, 0.9936, -0.2622, 0.965, 0.007913, -0.2622, 0.965, 0.007913, -0.2622, 0.965, 0.007913, -0.2622, 0.965, 0.007913, -0.1697, -0.9755, 0.1403, -0.1697, -0.9755, 0.1403, -0.1697, -0.9755, 0.1403, -0.1697, -0.9755, 0.1403, 0.2573, 0.9663, 0.006646, 0.2573, 0.9663, 0.006646, 0.2573, 0.9663, 0.006646, 0.2573, 0.9663, 0.006646, 0.3378, -0.002758, -0.9412, 0.3378, -0.002758, -0.9412, 0.3378, -0.002758, -0.9412, 0.3378, -0.002758, -0.9412, -0.6556, 0.0, 0.7551, -0.6556, 0.0, 0.7551, -0.6556, 0.0, 0.7551, -0.6556, 0.0, 0.7551, -0.7116, -0.6979, 0.08137, -0.7116, -0.6979, 0.08137, -0.7116, -0.6979, 0.08137, -0.7116, -0.6979, 0.08137, 0.5762, -0.8153, 0.05809, 0.5762, -0.8153, 0.05809, 0.5762, -0.8153, 0.05809, 0.5762, -0.8153, 0.05809, 0.482, 0.0, 0.8762, 0.482, 0.0, 0.8762, 0.482, 0.0, 0.8762, 0.482, 0.0, 0.8762, -0.7072, 0.7068, 0.01761, -0.7072, 0.7068, 0.01761, -0.7072, 0.7068, 0.01761, -0.7072, 0.7068, 0.01761, -0.6154, 0.009591, -0.7881, -0.6154, 0.009591, -0.7881, -0.6154, 0.009591, -0.7881, -0.6154, 0.009591, -0.7881, -0.2703, 0.0, 0.9628, -0.2703, 0.0, 0.9628, -0.2703, 0.0, 0.9628, -0.2703, 0.0, 0.9628, -0.2759, -0.9561, 0.09857, -0.2759, -0.9561, 0.09857, -0.2759, -0.9561, 0.09857, -0.2759, -0.9561, 0.09857, 0.5984, 0.8011, 0.008471, 0.5984, 0.8011, 0.008471, 0.5984, 0.8011, 0.008471, 0.5984, 0.8011, 0.008471, 0.6142, -0.01051, -0.789, 0.6142, -0.01051, -0.789, 0.6142, -0.01051, -0.789, 0.6142, -0.01051, -0.789, -0.6938, 0.05139, -0.7183, -0.6938, 0.05139, -0.7183, -0.6938, 0.05139, -0.7183, -0.6938, 0.05139, -0.7183, -0.7138, 0.0, 0.7004, -0.7138, 0.0, 0.7004, -0.7138, 0.0, 0.7004, -0.7138, 0.0, 0.7004, -0.8913, -0.4384, 0.1159, -0.8913, -0.4384, 0.1159, -0.8913, -0.4384, 0.1159, -0.8913, -0.4384, 0.1159, -0.1602, 0.9871, -0.005723, -0.1603, 0.9871, -0.00563, -0.1599, 0.9871, -0.006643, -0.1599, 0.9871, -0.006643, 0.5756, -0.04263, -0.8166, 0.5756, -0.04263, -0.8166, 0.5756, -0.04263, -0.8166, 0.5756, -0.04263, -0.8166, 0.5743, 0.0, 0.8186, 0.5743, 0.0, 0.8186, 0.5743, 0.0, 0.8186, 0.5743, 0.0, 0.8186, 0.5704, -0.8121, 0.1227, 0.5704, -0.8121, 0.1227, 0.5704, -0.8121, 0.1227, 0.5704, -0.8121, 0.1227, 0.597, 0.8019, 0.02481, 0.597, 0.8019, 0.02481, 0.597, 0.8019, 0.02481, 0.597, 0.8019, 0.02481, -0.02338, 0.001731, -0.9997, -0.02338, 0.001731, -0.9997, -0.02338, 0.001731, -0.9997, -0.02338, 0.001731, -0.9997, -0.1049, 0.0, 0.9945, -0.1049, 0.0, 0.9945, -0.1049, 0.0, 0.9945, -0.1049, 0.0, 0.9945, -0.01916, -0.9838, 0.178, -0.01916, -0.9838, 0.178, -0.01916, -0.9838, 0.178, -0.01916, -0.9838, 0.178, -0.1193, 0.9928, -0.004956, -0.1193, 0.9928, -0.004956, -0.1193, 0.9928, -0.004956, -0.1193, 0.9928, -0.004956, 0.4855, -0.8637, 0.1355, 0.4855, -0.8637, 0.1355, 0.4855, -0.8637, 0.1355, 0.4855, -0.8637, 0.1355, 0.5073, 0.8615, 0.02108, 0.5073, 0.8615, 0.02108, 0.5073, 0.8615, 0.02108, 0.5073, 0.8615, 0.02108, 0.4885, -0.03618, -0.8718, 0.4885, -0.03618, -0.8718, 0.4885, -0.03618, -0.8718, 0.4885, -0.03618, -0.8718, 0.4874, 0.0, 0.8732, 0.4874, 0.0, 0.8732, 0.4874, 0.0, 0.8732, 0.4874, 0.0, 0.8732, -0.3022, 0.02238, -0.953, -0.3022, 0.02238, -0.953, -0.3022, 0.02238, -0.953, -0.3022, 0.02238, -0.953, -0.3029, 0.0, 0.953, -0.3029, 0.0, 0.953, -0.3029, 0.0, 0.953, -0.3029, 0.0, 0.953, -0.3097, -0.9334, 0.181, -0.3097, -0.9334, 0.181, -0.3097, -0.9334, 0.181, -0.3097, -0.9334, 0.181, -0.3075, 0.9515, -0.01278, -0.3075, 0.9515, -0.01278, -0.3075, 0.9515, -0.01278, -0.3075, 0.9515, -0.01278, -0.8968, -0.4357, 0.07697, -0.8968, -0.4357, 0.07697, -0.8968, -0.4357, 0.07697, -0.8968, -0.4357, 0.07697, -0.9367, 0.0007809, 0.35, -0.9367, 0.0007809, 0.35, -0.9367, 0.0007809, 0.35, -0.9367, 0.0007809, 0.35, -0.8322, -0.0002195, -0.5545, -0.8322, -0.0002195, -0.5545, -0.8322, -0.0002195, -0.5545, -0.8322, -0.0002195, -0.5545, -0.8882, 0.4555, 0.06049, -0.8882, 0.4555, 0.06049, -0.8882, 0.4555, 0.06049, -0.8882, 0.4555, 0.06049, 0.8613, 0.004083, 0.508, 0.8613, 0.004083, 0.508, 0.8613, 0.004083, 0.508, 0.8613, 0.004083, 0.508, 0.8414, 0.5395, 0.03252, 0.8414, 0.5395, 0.03252, 0.8414, 0.5395, 0.03252, 0.8414, 0.5395, 0.03252, 0.8159, -0.06086, -0.575, 0.8159, -0.06086, -0.575, 0.8159, -0.06086, -0.575, 0.8159, -0.06086, -0.575, 0.8365, -0.545, 0.05738, 0.8365, -0.545, 0.05738, 0.8365, -0.545, 0.05738, 0.8365, -0.545, 0.05738])] * 3)])
me_plane = bpy.data.meshes.new('Plane')
me_plane.from_pydata([(-1.0, -1.0, 0.0), (1.0, -1.0, 0.0), (-1.0, 1.0, 0.0), (1.0, 1.0, 0.0)], [], [(0, 1, 3, 2)])
me_plane.materials.append(mat_material_002)
me_plane.use_remesh_preserve_volume = False
me_plane.use_remesh_preserve_attributes = False
me_plane.use_mirror_vertex_groups = False
me_plane.update()

# ---- objects
ob_arm_001 = bpy.data.objects.new('Arm.001', me_cube_000)
ob_arm = bpy.data.objects.new('Arm', me_cube_001)
ob_plane = bpy.data.objects.new('Plane', me_plane)
ob_lamp = bpy.data.objects.new('Lamp', light_lamp)
ob_camera = bpy.data.objects.new('Camera', cam_camera)

# ---- transforms, parenting, visibility, modifiers, constraints
ob_arm_001.location = (0.1723, -0.8396, 1.325)
ob_arm_001.rotation_euler = (-1.747, -0.3008, 5.94)
ob_arm_001.scale = (1.0, 1.0, -1.0)
ob_arm_001.color = (0.8, 0.8, 0.8, 1.0)
ob_arm_001.lineart.crease_threshold = 0.0
_vg = ob_arm_001.vertex_groups.new(name='mixamorig:LeftShoulder')
_vg = ob_arm_001.vertex_groups.new(name='mixamorig:LeftArm')
_vg = ob_arm_001.vertex_groups.new(name='mixamorig:LeftForeArm')
_vg = ob_arm_001.vertex_groups.new(name='mixamorig:LeftHand')
_vg = ob_arm_001.vertex_groups.new(name='mixamorig:RightShoulder')
_vg = ob_arm_001.vertex_groups.new(name='mixamorig:RightArm')
_vg = ob_arm_001.vertex_groups.new(name='mixamorig:RightForeArm')
_vg = ob_arm_001.vertex_groups.new(name='mixamorig:RightHand')
ob_arm.location = (1.309, -0.3076, 0.6789)
ob_arm.rotation_euler = (-1.571, 0.0, 4.46)
ob_arm.scale = (1.0, 1.0, 1.0)
ob_arm.color = (0.8, 0.8, 0.8, 1.0)
ob_arm.lineart.crease_threshold = 0.0
_vg = ob_arm.vertex_groups.new(name='mixamorig:LeftShoulder')
_vg = ob_arm.vertex_groups.new(name='mixamorig:LeftArm')
_vg = ob_arm.vertex_groups.new(name='mixamorig:LeftForeArm')
_vg = ob_arm.vertex_groups.new(name='mixamorig:LeftHand')
_vg = ob_arm.vertex_groups.new(name='mixamorig:RightShoulder')
_vg = ob_arm.vertex_groups.new(name='mixamorig:RightArm')
_vg = ob_arm.vertex_groups.new(name='mixamorig:RightForeArm')
_vg = ob_arm.vertex_groups.new(name='mixamorig:RightHand')
ob_plane.location = (0.0, 0.0, 0.0)
ob_plane.scale = (10.0, 10.0, 10.0)
ob_plane.hide_viewport = True
ob_plane.hide_render = True
ob_plane.lineart.crease_threshold = 0.0
ob_lamp.location = (4.076, 1.005, 5.904)
ob_lamp.rotation_euler = (0.3491, 0.05522, 1.866)
ob_lamp.lock_rotations_4d = False
ob_lamp.empty_display_type = 'ARROWS'
ob_lamp.color = (0.0, 0.0, 0.0, 0.0)
ob_lamp.hide_render = True
ob_lamp.lineart.crease_threshold = 0.0
ob_camera.location = (5.0, -5.0, 5.0)
ob_camera.rotation_euler = (1.082, 0.0, 0.7854)
ob_camera.lock_rotations_4d = False
ob_camera.empty_display_type = 'ARROWS'
ob_camera.color = (0.0, 0.0, 0.0, 0.0)
ob_camera.display_type = 'WIRE'
ob_camera.lineart.crease_threshold = 0.0

# ---- collection membership
col_collection_1.objects.link(ob_arm_001)
col_collection_1.objects.link(ob_arm)
col_collection_1.objects.link(ob_plane)
col_collection_1.objects.link(ob_lamp)
col_collection_1.objects.link(ob_camera)

# ---- scene / render settings (as saved in the file)
scene.camera = ob_camera
scene.frame_start = 1; scene.frame_end = 250; scene.frame_set(1)
scene.render.engine = 'CYCLES'
scene.render.resolution_x = 512
scene.render.resolution_y = 512
scene.render.fps = 30
scene.render.dither_intensity = 0.0
scene.cycles.use_denoising = False
scene.cycles.samples = 128
scene.cycles.sampling_pattern = 'TABULATED_SOBOL'
scene.cycles.use_adaptive_sampling = False
scene.cycles.use_light_tree = False
scene.cycles.blur_glossy = 0.0
scene.cycles.sample_clamp_indirect = 0.0
scene.view_settings.view_transform = 'Filmic'
scene.view_settings.exposure = 1.627
scene.view_settings.gamma = 0.8804
bpy.context.view_layer.update()

# ---- added for rendering (the .blend has no usable light): sun
light_auto_sun = bpy.data.lights.new('AutoSun', 'SUN')
light_auto_sun.energy = 3.0
light_auto_sun.angle = 0.0523599
ob_auto_sun = bpy.data.objects.new('AutoSun', light_auto_sun)
scene.collection.objects.link(ob_auto_sun)
ob_auto_sun.rotation_euler = (0.872665, 0.174533, 0.523599)
bpy.context.view_layer.update()
